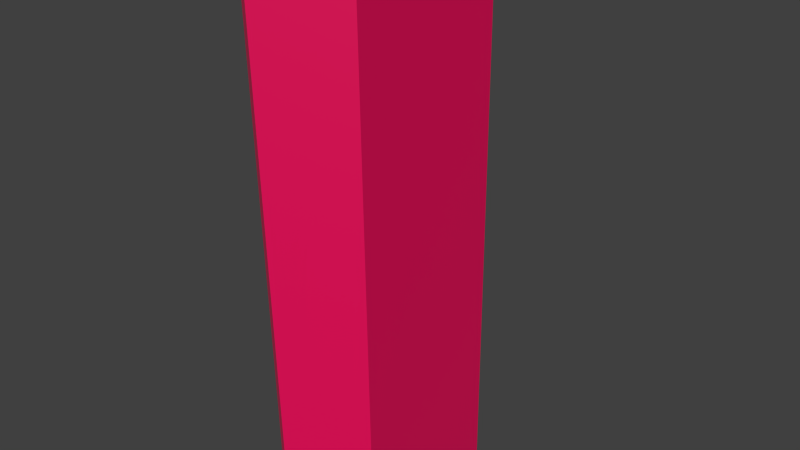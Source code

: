 # Source: DT_D1.blend  (saved by Blender 2.93.20; exported with 4.5.12 LTS)
import bpy
from mathutils import Matrix  # noqa: F401  (used for matrix-valued properties, if any)

bpy.ops.wm.read_factory_settings(use_empty=True)
scene = bpy.context.scene
scene.name = 'Scene'

# ---- collections
col_collection_1 = bpy.data.collections.new('Collection 1'); scene.collection.children.link(col_collection_1)

# ---- materials (node trees are filled in below, after node groups)
mat_material = bpy.data.materials.new('Material')
mat_material.alpha_threshold = 0.0
mat_material.use_transparent_shadow = False
mat_material.roughness = 0.5
mat_material.line_color = (0.0, 0.0, 0.0, 1.0)
mat_material_001 = bpy.data.materials.new('Material.001')
mat_material_001.use_transparent_shadow = False

# ---- material node trees
mat_material_001.use_nodes = True; mat_material_001.node_tree.nodes.clear()
_N = mat_material_001.node_tree.nodes; _L = mat_material_001.node_tree.links
n0 = _N.new('ShaderNodeBsdfPrincipled'); n0.name = 'Principled BSDF'; n0.location = (10, 300)
n0.distribution = 'GGX'
n0.subsurface_method = 'BURLEY'
n0.inputs[0].default_value = (0.8, 0.0, 0.09775, 1.0)
n0.inputs[3].default_value = 1.45
n0.inputs[27].default_value = (0.0, 0.0, 0.0, 1.0)
n0.inputs[28].default_value = 1.0
n1 = _N.new('ShaderNodeOutputMaterial'); n1.name = 'Material Output'; n1.location = (300, 300)
_L.new(n0.outputs[0], n1.inputs[0])
n1.is_active_output = True

# ---- world
world_world = bpy.data.worlds.new('World'); scene.world = world_world
world_world.color = (0.05088, 0.05088, 0.05088)
world_world.use_sun_shadow = False
world_world.sun_shadow_jitter_overblur = 0.0
world_world.cycles.sampling_method = 'MANUAL'
world_world.cycles.sample_map_resolution = 256

# ---- cameras
cam_camera = bpy.data.cameras.new('Camera')
cam_camera.clip_end = 100.0
cam_camera.lens = 35.0
cam_camera.sensor_width = 32.0
cam_camera.sensor_height = 18.0
cam_camera.ortho_scale = 7.314
cam_camera.dof.focus_distance = 0.0
cam_camera.dof.aperture_fstop = 128.0

# ---- meshes
me_cube = bpy.data.meshes.new('Cube')
me_cube.from_pydata([(0.7478, 0.8589, -6.341), (0.7478, -0.8589, -6.341), (-0.7478, -0.8589, -6.341), (-0.7478, 0.8589, -6.341), (0.7622, 0.867, 6.19), (0.7622, -0.867, 6.19), (-0.7622, -0.867, 6.19), (-0.7622, 0.867, 6.19), (1.271e-07, 1.318, -6.341), (1.035e-08, -1.318, -6.341), (1.799e-07, 1.335, 6.19), (-4.389e-07, -1.335, 6.19), (1.0, 1.0, 6.19), (1.0, -1.0, 6.19), (2.384e-07, 1.614, 6.19), (-1.0, 1.0, 6.19), (-5.364e-07, -1.614, 6.19), (-1.0, -1.0, 6.19), (1.0, 1.0, -6.341), (1.0, -1.0, -6.341), (1.788e-07, 1.614, -6.341), (-1.0, 1.0, -6.341), (0.0, -1.614, -6.341), (-1.0, -1.0, -6.341), (1.0, -5.96e-08, -6.341), (-1.0, 2.98e-07, -6.341), (1.0, -5.364e-07, 6.19), (-1.0, 1.788e-07, 6.19), (-1.295e-07, -2.384e-07, 6.19), (6.87e-08, 2.384e-07, -6.341), (0.7622, -5.364e-07, 6.19), (-0.7622, 5.96e-08, 6.19), (0.7478, 0.0, -6.341), (-0.7478, 2.98e-07, -6.341)], [], [(29, 9, 2, 33), (28, 31, 6, 11), (24, 26, 13, 19), (22, 16, 17, 23), (25, 27, 15, 21), (14, 20, 21, 15), (12, 18, 20, 14), (19, 13, 16, 22), (30, 28, 11, 5), (32, 1, 9, 29), (30, 5, 13, 26), (7, 10, 14, 15), (11, 6, 17, 16), (31, 7, 15, 27), (10, 4, 12, 14), (5, 11, 16, 13), (32, 0, 18, 24), (8, 3, 21, 20), (2, 9, 22, 23), (33, 2, 23, 25), (0, 8, 20, 18), (9, 1, 19, 22), (3, 33, 25, 21), (1, 32, 24, 19), (6, 31, 27, 17), (4, 30, 26, 12), (0, 32, 29, 8), (4, 10, 28, 30), (23, 17, 27, 25), (18, 12, 26, 24), (10, 7, 31, 28), (8, 29, 33, 3)])
me_cube.polygons.foreach_set('material_index', [0, 0, 1, 1, 1, 1, 1, 1, 0, 0, 1, 1, 1, 1, 1, 1, 1, 1, 1, 1, 1, 1, 1, 1, 1, 1, 0, 0, 1, 1, 0, 0])
_uv = me_cube.uv_layers.new(name='UVMap')
_uv.uv.foreach_set('vector', [0.5037, 0.5156, -0.3164, 0.5156, -0.03071, 0.05032, 0.5037, 0.05032, 0.5, 0.5, 3.692e-07, 0.5, 0.0, 0.1753, 0.5, 0.0, -4.006, 0.5447, 5.006, 0.5447, 5.006, -7.153e-07, -4.006, 7.749e-07, -4.006, 0.7514, 5.006, 0.7514, 5.006, -7.153e-07, -4.006, 7.749e-07, 5.006, 0.5447, -4.006, 0.5447, -4.006, -7.749e-07, 5.006, 7.749e-07, -4.006, 0.7514, 5.006, 0.7514, 5.006, -7.153e-07, -4.006, 7.749e-07, -4.006, 0.0, 5.006, 0.0, 5.006, 0.7514, -4.006, 0.7514, -4.006, 0.0, 5.006, 0.0, 5.006, 0.7514, -4.006, 0.7514, 1.0, 0.5, 0.5, 0.5, 0.5, 0.0, 1.0, 0.1753, 0.5037, 0.9809, -0.03071, 0.9809, -0.3164, 0.5156, 0.5037, 0.5156, 0.5, 0.0, 1.0, 0.0, 1.0, 0.2518, 0.5, 0.2518, 0.0, 0.0, 1.0, 0.0, 1.0, 0.2518, 0.0, 0.2518, 0.0, 0.0, 1.0, 0.0, 1.0, 0.2518, 0.0, 0.2518, 0.5, 0.0, 1.0, 0.0, 1.0, 0.2518, 0.5, 0.2518, 0.0, 0.0, 1.0, 0.0, 1.0, 0.2518, 0.0, 0.2518, 0.0, 0.0, 1.0, 0.0, 1.0, 0.2518, 0.0, 0.2518, 0.5, 0.0, 1.0, 0.0, 1.0, 0.242, 0.5, 0.242, 0.0, 0.0, 1.0, 0.0, 1.0, 0.242, 0.0, 0.242, 0.0, 0.0, 1.0, 0.0, 1.0, 0.242, 0.0, 0.242, 0.5, 0.0, 1.0, 0.0, 1.0, 0.242, 0.5, 0.242, 0.0, 0.0, 1.0, 0.0, 1.0, 0.242, 0.0, 0.242, 0.0, 0.0, 1.0, 0.0, 1.0, 0.242, 0.0, 0.242, 0.0, 0.0, 0.5, 0.0, 0.5, 0.242, 0.0, 0.242, 0.0, 0.0, 0.5, 0.0, 0.5, 0.242, 0.0, 0.242, 0.0, 0.0, 0.5, 0.0, 0.5, 0.2518, 0.0, 0.2518, 0.0, 0.0, 0.5, 0.0, 0.5, 0.2518, 0.0, 0.2518, 1.038, 0.9809, 0.5037, 0.9809, 0.5037, 0.5156, 1.324, 0.5156, 1.0, 0.8247, 0.5, 1.0, 0.5, 0.5, 1.0, 0.5, 5.006, 5.96e-08, -4.006, 0.0, -4.006, 0.5447, 5.006, 0.5447, -4.006, 0.0, 5.006, 0.0, 5.006, 0.5447, -4.006, 0.5447, 0.5, 1.0, 7.384e-07, 0.8247, 3.692e-07, 0.5, 0.5, 0.5, 1.324, 0.5156, 0.5037, 0.5156, 0.5037, 0.05032, 1.038, 0.05032])
me_cube.materials.append(mat_material)
me_cube.materials.append(mat_material_001)
me_cube.use_remesh_preserve_volume = False
me_cube.use_remesh_preserve_attributes = False
me_cube.use_mirror_vertex_groups = False
me_cube.update()

# ---- objects
ob_cube = bpy.data.objects.new('Cube', me_cube)
ob_camera = bpy.data.objects.new('Camera', cam_camera)

# ---- transforms, parenting, visibility, modifiers, constraints
ob_cube.location = (0.0, 0.0, 0.0)
ob_cube.lock_rotations_4d = False
ob_cube.empty_display_type = 'ARROWS'
ob_cube.lineart.crease_threshold = 0.0
ob_camera.location = (7.481, -6.508, 5.344)
ob_camera.rotation_euler = (1.109, 0.01082, 0.8149)
ob_camera.lock_rotations_4d = False
ob_camera.empty_display_type = 'ARROWS'
ob_camera.color = (0.0, 0.0, 0.0, 0.0)
ob_camera.display_type = 'WIRE'
ob_camera.lineart.crease_threshold = 0.0

# ---- collection membership
col_collection_1.objects.link(ob_cube)
col_collection_1.objects.link(ob_camera)

# ---- scene / render settings (as saved in the file)
scene.camera = ob_camera
scene.frame_start = 1; scene.frame_end = 250; scene.frame_set(2)
scene.render.engine = 'BLENDER_EEVEE_NEXT'
scene.render.resolution_percentage = 50
scene.render.fps = 60
scene.render.dither_intensity = 0.0
scene.cycles.use_denoising = False
scene.cycles.samples = 10
scene.cycles.sampling_pattern = 'TABULATED_SOBOL'
scene.cycles.light_sampling_threshold = 0.0
scene.cycles.use_adaptive_sampling = False
scene.cycles.use_light_tree = False
scene.cycles.blur_glossy = 0.0
scene.cycles.pixel_filter_type = 'GAUSSIAN'
scene.cycles.sample_clamp_indirect = 0.0
scene.view_settings.view_transform = 'Standard'
bpy.context.view_layer.update()

# ---- added for rendering (the .blend has no usable light): sun
light_auto_sun = bpy.data.lights.new('AutoSun', 'SUN')
light_auto_sun.energy = 3.0
light_auto_sun.angle = 0.0523599
ob_auto_sun = bpy.data.objects.new('AutoSun', light_auto_sun)
scene.collection.objects.link(ob_auto_sun)
ob_auto_sun.rotation_euler = (0.872665, 0.174533, 0.523599)
bpy.context.view_layer.update()

